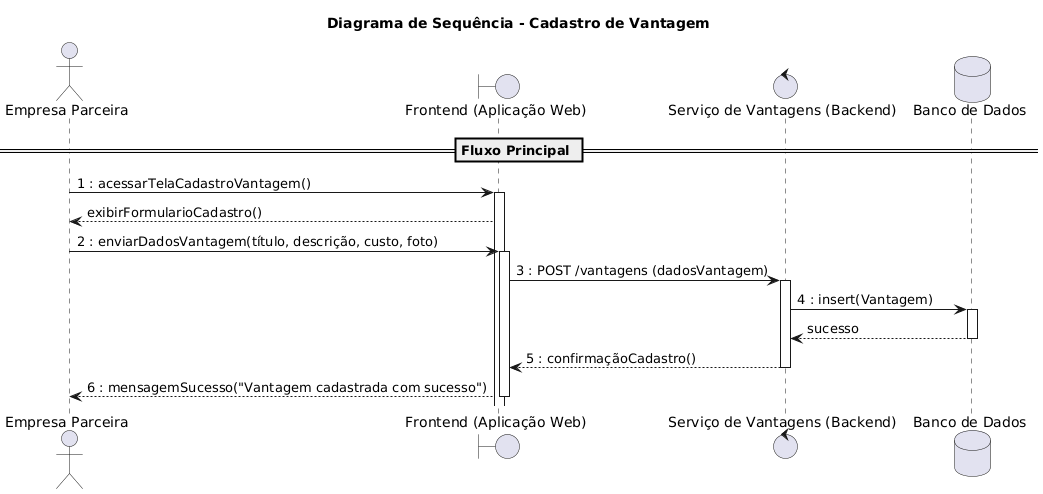

The diagram above was rendered by PlantUML. Its source (embedded in the PNG):
@startuml
title Diagrama de Sequência - Cadastro de Vantagem

actor "Empresa Parceira" as Empresa
boundary "Frontend (Aplicação Web)" as Frontend
control "Serviço de Vantagens (Backend)" as VantagemSvc
database "Banco de Dados" as DB

== Fluxo Principal ==

Empresa -> Frontend : 1 : acessarTelaCadastroVantagem()
activate Frontend

Frontend --> Empresa : exibirFormularioCadastro()

Empresa -> Frontend : 2 : enviarDadosVantagem(título, descrição, custo, foto)
activate Frontend

Frontend -> VantagemSvc : 3 : POST /vantagens (dadosVantagem)
activate VantagemSvc

VantagemSvc -> DB : 4 : insert(Vantagem)
activate DB
DB --> VantagemSvc : sucesso
deactivate DB

VantagemSvc --> Frontend : 5 : confirmaçãoCadastro()
deactivate VantagemSvc

Frontend --> Empresa : 6 : mensagemSucesso("Vantagem cadastrada com sucesso")
deactivate Frontend
@enduml